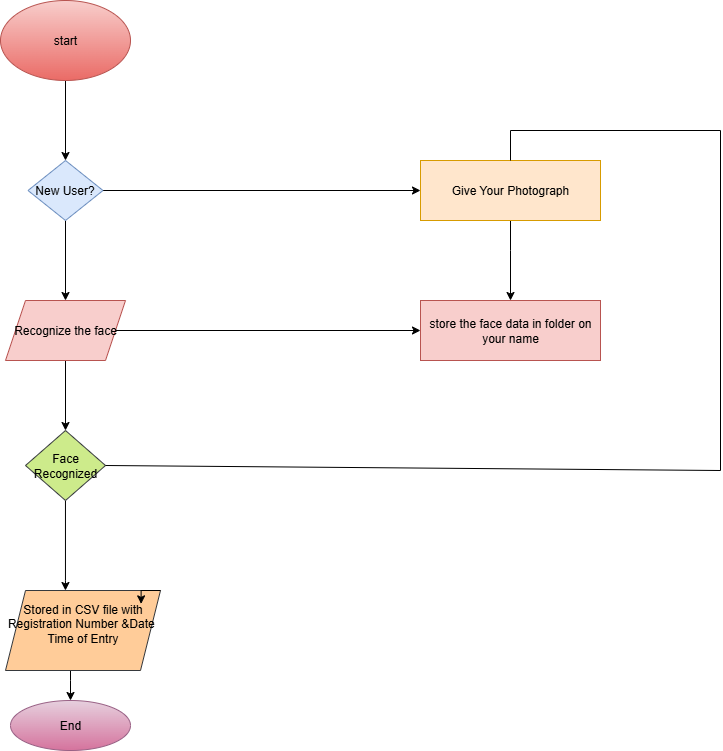

The diagram above was exported from draw.io. Its source (the exported page's mxGraphModel, read from the mxfile embedded in the PNG):
<mxGraphModel dx="906" dy="458" grid="1" gridSize="10" guides="1" tooltips="1" connect="1" arrows="1" fold="1" page="1" pageScale="1" pageWidth="850" pageHeight="1100" math="0" shadow="0">
  <root>
    <mxCell id="0" />
    <mxCell id="1" parent="0" />
    <mxCell id="sSK_L1bvLhIzWHU55zpc-5" value="" style="edgeStyle=orthogonalEdgeStyle;rounded=0;orthogonalLoop=1;jettySize=auto;html=1;" edge="1" parent="1" source="sSK_L1bvLhIzWHU55zpc-2" target="sSK_L1bvLhIzWHU55zpc-4">
      <mxGeometry relative="1" as="geometry" />
    </mxCell>
    <mxCell id="sSK_L1bvLhIzWHU55zpc-2" value="start" style="ellipse;whiteSpace=wrap;html=1;fillColor=#f8cecc;gradientColor=#ea6b66;strokeColor=#b85450;" vertex="1" parent="1">
      <mxGeometry x="40" y="30" width="130" height="80" as="geometry" />
    </mxCell>
    <mxCell id="sSK_L1bvLhIzWHU55zpc-12" value="" style="edgeStyle=orthogonalEdgeStyle;rounded=0;orthogonalLoop=1;jettySize=auto;html=1;" edge="1" parent="1" source="sSK_L1bvLhIzWHU55zpc-4" target="sSK_L1bvLhIzWHU55zpc-11">
      <mxGeometry relative="1" as="geometry" />
    </mxCell>
    <mxCell id="sSK_L1bvLhIzWHU55zpc-22" value="" style="edgeStyle=orthogonalEdgeStyle;rounded=0;orthogonalLoop=1;jettySize=auto;html=1;" edge="1" parent="1" source="sSK_L1bvLhIzWHU55zpc-4" target="sSK_L1bvLhIzWHU55zpc-21">
      <mxGeometry relative="1" as="geometry" />
    </mxCell>
    <mxCell id="sSK_L1bvLhIzWHU55zpc-4" value="New User?" style="rhombus;whiteSpace=wrap;html=1;fillColor=#dae8fc;strokeColor=#6c8ebf;" vertex="1" parent="1">
      <mxGeometry x="67.5" y="190" width="75" height="60" as="geometry" />
    </mxCell>
    <mxCell id="sSK_L1bvLhIzWHU55zpc-14" value="" style="edgeStyle=orthogonalEdgeStyle;rounded=0;orthogonalLoop=1;jettySize=auto;html=1;" edge="1" parent="1" source="sSK_L1bvLhIzWHU55zpc-11" target="sSK_L1bvLhIzWHU55zpc-13">
      <mxGeometry relative="1" as="geometry" />
    </mxCell>
    <mxCell id="sSK_L1bvLhIzWHU55zpc-20" value="" style="edgeStyle=orthogonalEdgeStyle;rounded=0;orthogonalLoop=1;jettySize=auto;html=1;" edge="1" parent="1" source="sSK_L1bvLhIzWHU55zpc-11" target="sSK_L1bvLhIzWHU55zpc-19">
      <mxGeometry relative="1" as="geometry" />
    </mxCell>
    <mxCell id="sSK_L1bvLhIzWHU55zpc-11" value="Recognize the face" style="shape=parallelogram;perimeter=parallelogramPerimeter;whiteSpace=wrap;html=1;fixedSize=1;fillColor=#f8cecc;strokeColor=#b85450;" vertex="1" parent="1">
      <mxGeometry x="45" y="330" width="120" height="60" as="geometry" />
    </mxCell>
    <mxCell id="sSK_L1bvLhIzWHU55zpc-16" value="" style="edgeStyle=orthogonalEdgeStyle;rounded=0;orthogonalLoop=1;jettySize=auto;html=1;" edge="1" parent="1" source="sSK_L1bvLhIzWHU55zpc-13" target="sSK_L1bvLhIzWHU55zpc-15">
      <mxGeometry relative="1" as="geometry">
        <Array as="points">
          <mxPoint x="105" y="610" />
          <mxPoint x="105" y="610" />
        </Array>
      </mxGeometry>
    </mxCell>
    <mxCell id="sSK_L1bvLhIzWHU55zpc-13" value="Face Recognized" style="rhombus;whiteSpace=wrap;html=1;fillColor=#cdeb8b;strokeColor=#36393d;" vertex="1" parent="1">
      <mxGeometry x="65" y="460" width="80" height="70" as="geometry" />
    </mxCell>
    <mxCell id="sSK_L1bvLhIzWHU55zpc-35" value="" style="edgeStyle=orthogonalEdgeStyle;rounded=0;orthogonalLoop=1;jettySize=auto;html=1;" edge="1" parent="1" source="sSK_L1bvLhIzWHU55zpc-15" target="sSK_L1bvLhIzWHU55zpc-17">
      <mxGeometry relative="1" as="geometry">
        <Array as="points">
          <mxPoint x="110" y="710" />
          <mxPoint x="110" y="710" />
        </Array>
      </mxGeometry>
    </mxCell>
    <mxCell id="sSK_L1bvLhIzWHU55zpc-15" value="Stored in CSV file with Registration Number &amp;amp;Date&amp;nbsp;&lt;div&gt;Time of Entry&lt;br&gt;&lt;div&gt;&lt;br&gt;&lt;/div&gt;&lt;/div&gt;" style="shape=parallelogram;perimeter=parallelogramPerimeter;whiteSpace=wrap;html=1;fixedSize=1;fillColor=#ffcc99;strokeColor=#36393d;" vertex="1" parent="1">
      <mxGeometry x="45" y="620" width="155" height="80" as="geometry" />
    </mxCell>
    <mxCell id="sSK_L1bvLhIzWHU55zpc-17" value="End" style="ellipse;whiteSpace=wrap;html=1;fillColor=#e6d0de;gradientColor=#d5739d;strokeColor=#996185;" vertex="1" parent="1">
      <mxGeometry x="50" y="730" width="120" height="50" as="geometry" />
    </mxCell>
    <mxCell id="sSK_L1bvLhIzWHU55zpc-19" value="store the face data in folder on your name" style="whiteSpace=wrap;html=1;fillColor=#f8cecc;strokeColor=#b85450;" vertex="1" parent="1">
      <mxGeometry x="460" y="330" width="180" height="60" as="geometry" />
    </mxCell>
    <mxCell id="sSK_L1bvLhIzWHU55zpc-23" value="" style="edgeStyle=orthogonalEdgeStyle;rounded=0;orthogonalLoop=1;jettySize=auto;html=1;" edge="1" parent="1" source="sSK_L1bvLhIzWHU55zpc-21" target="sSK_L1bvLhIzWHU55zpc-19">
      <mxGeometry relative="1" as="geometry">
        <Array as="points">
          <mxPoint x="550" y="280" />
          <mxPoint x="550" y="280" />
        </Array>
      </mxGeometry>
    </mxCell>
    <mxCell id="sSK_L1bvLhIzWHU55zpc-21" value="Give Your Photograph" style="whiteSpace=wrap;html=1;fillColor=#ffe6cc;strokeColor=#d79b00;" vertex="1" parent="1">
      <mxGeometry x="460" y="190" width="180" height="60" as="geometry" />
    </mxCell>
    <mxCell id="sSK_L1bvLhIzWHU55zpc-29" value="" style="endArrow=none;html=1;rounded=0;" edge="1" parent="1">
      <mxGeometry width="50" height="50" relative="1" as="geometry">
        <mxPoint x="760" y="500" as="sourcePoint" />
        <mxPoint x="760" y="160" as="targetPoint" />
      </mxGeometry>
    </mxCell>
    <mxCell id="sSK_L1bvLhIzWHU55zpc-30" value="" style="endArrow=none;html=1;rounded=0;" edge="1" parent="1">
      <mxGeometry width="50" height="50" relative="1" as="geometry">
        <mxPoint x="550" y="160" as="sourcePoint" />
        <mxPoint x="760" y="160" as="targetPoint" />
      </mxGeometry>
    </mxCell>
    <mxCell id="sSK_L1bvLhIzWHU55zpc-32" value="" style="endArrow=none;html=1;rounded=0;" edge="1" parent="1">
      <mxGeometry width="50" height="50" relative="1" as="geometry">
        <mxPoint x="550" y="190" as="sourcePoint" />
        <mxPoint x="550" y="160" as="targetPoint" />
        <Array as="points">
          <mxPoint x="550" y="190" />
        </Array>
      </mxGeometry>
    </mxCell>
    <mxCell id="sSK_L1bvLhIzWHU55zpc-33" value="" style="endArrow=none;html=1;rounded=0;exitX=1;exitY=0.5;exitDx=0;exitDy=0;" edge="1" parent="1" source="sSK_L1bvLhIzWHU55zpc-13">
      <mxGeometry width="50" height="50" relative="1" as="geometry">
        <mxPoint x="145" y="500" as="sourcePoint" />
        <mxPoint x="760" y="500" as="targetPoint" />
      </mxGeometry>
    </mxCell>
    <mxCell id="sSK_L1bvLhIzWHU55zpc-34" style="edgeStyle=orthogonalEdgeStyle;rounded=0;orthogonalLoop=1;jettySize=auto;html=1;exitX=1;exitY=0;exitDx=0;exitDy=0;entryX=0.875;entryY=0.167;entryDx=0;entryDy=0;entryPerimeter=0;" edge="1" parent="1" source="sSK_L1bvLhIzWHU55zpc-15" target="sSK_L1bvLhIzWHU55zpc-15">
      <mxGeometry relative="1" as="geometry" />
    </mxCell>
  </root>
</mxGraphModel>